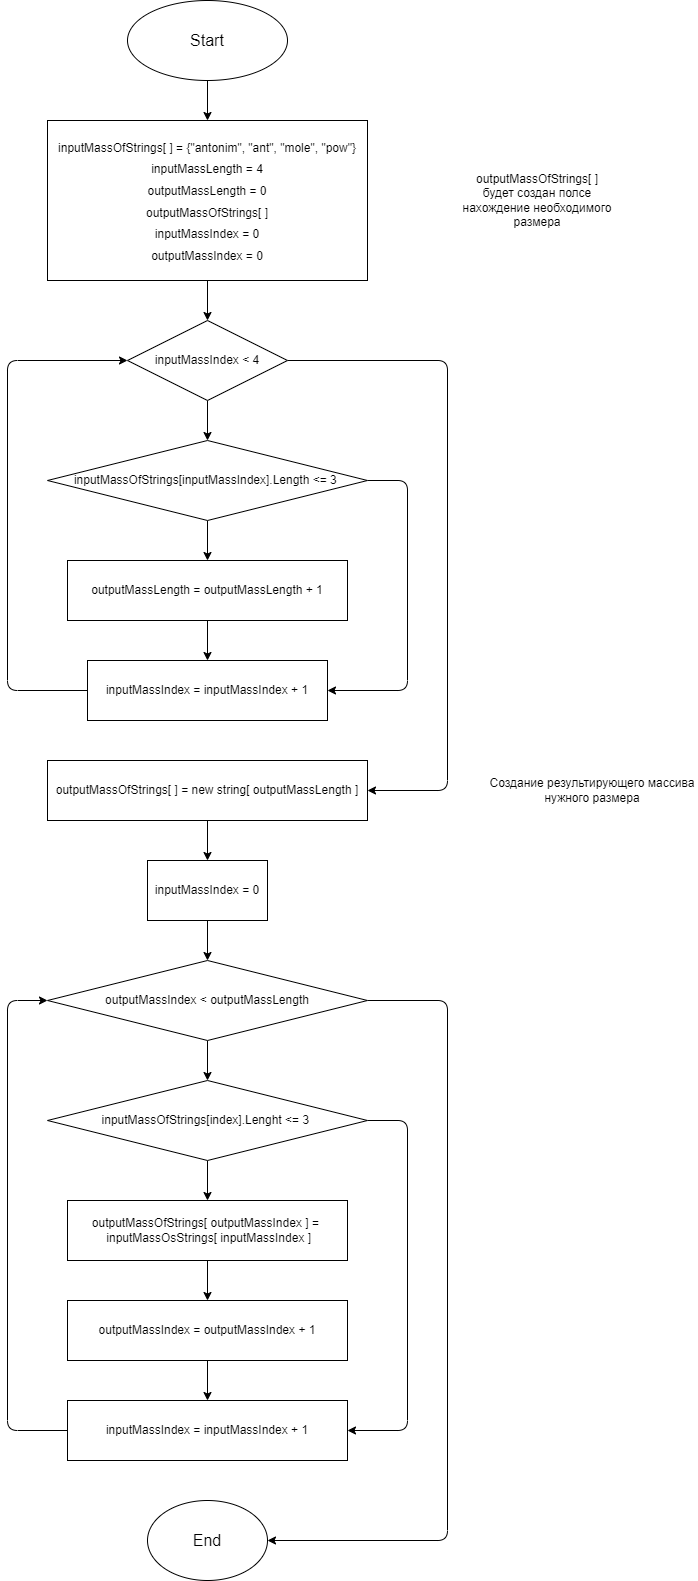

The diagram above was exported from draw.io. Its source (the exported page's mxGraphModel, read from the mxfile embedded in the PNG):
<mxGraphModel dx="883" dy="345" grid="1" gridSize="10" guides="1" tooltips="1" connect="1" arrows="1" fold="1" page="1" pageScale="1" pageWidth="827" pageHeight="1169" math="0" shadow="0">
  <root>
    <mxCell id="0" />
    <mxCell id="1" parent="0" />
    <mxCell id="5" value="" style="edgeStyle=none;html=1;fontSize=18;" edge="1" parent="1" source="2" target="4">
      <mxGeometry relative="1" as="geometry" />
    </mxCell>
    <mxCell id="2" value="&lt;font size=&quot;3&quot;&gt;Start&lt;/font&gt;" style="ellipse;whiteSpace=wrap;html=1;" vertex="1" parent="1">
      <mxGeometry x="200" y="40" width="160" height="80" as="geometry" />
    </mxCell>
    <mxCell id="7" value="" style="edgeStyle=none;html=1;fontSize=12;" edge="1" parent="1" source="4" target="6">
      <mxGeometry relative="1" as="geometry" />
    </mxCell>
    <mxCell id="4" value="&lt;font style=&quot;font-size: 12px&quot;&gt;inputMassOfStrings[ ] = {&quot;antonim&quot;, &quot;ant&quot;, &quot;mole&quot;, &quot;pow&quot;}&lt;br&gt;inputMassLength = 4&lt;br&gt;outputMassLength = 0&lt;br&gt;outputMassOfStrings[ ]&lt;br&gt;inputMassIndex = 0&lt;br&gt;outputMassIndex = 0&lt;br&gt;&lt;/font&gt;" style="rounded=0;whiteSpace=wrap;html=1;fontSize=18;aspect=fixed;" vertex="1" parent="1">
      <mxGeometry x="120" y="160" width="320" height="160" as="geometry" />
    </mxCell>
    <mxCell id="11" value="" style="edgeStyle=none;html=1;fontSize=12;" edge="1" parent="1" source="6" target="10">
      <mxGeometry relative="1" as="geometry" />
    </mxCell>
    <mxCell id="17" style="edgeStyle=none;html=1;fontSize=12;exitX=1;exitY=0.5;exitDx=0;exitDy=0;entryX=1;entryY=0.5;entryDx=0;entryDy=0;" edge="1" parent="1" source="6" target="18">
      <mxGeometry relative="1" as="geometry">
        <mxPoint x="320" y="820" as="targetPoint" />
        <Array as="points">
          <mxPoint x="520" y="400" />
          <mxPoint x="520" y="830" />
        </Array>
      </mxGeometry>
    </mxCell>
    <mxCell id="6" value="inputMassIndex &amp;lt; 4" style="rhombus;whiteSpace=wrap;html=1;fontSize=12;" vertex="1" parent="1">
      <mxGeometry x="200" y="360" width="160" height="80" as="geometry" />
    </mxCell>
    <mxCell id="15" style="edgeStyle=none;html=1;entryX=0;entryY=0.5;entryDx=0;entryDy=0;fontSize=12;" edge="1" parent="1" source="8" target="6">
      <mxGeometry relative="1" as="geometry">
        <Array as="points">
          <mxPoint x="80" y="730" />
          <mxPoint x="80" y="400" />
        </Array>
      </mxGeometry>
    </mxCell>
    <mxCell id="8" value="inputMassIndex = inputMassIndex&amp;nbsp;+ 1" style="rounded=0;whiteSpace=wrap;html=1;fontSize=12;" vertex="1" parent="1">
      <mxGeometry x="160" y="700" width="240" height="60" as="geometry" />
    </mxCell>
    <mxCell id="13" value="" style="edgeStyle=none;html=1;fontSize=12;" edge="1" parent="1" source="10" target="12">
      <mxGeometry relative="1" as="geometry" />
    </mxCell>
    <mxCell id="16" style="edgeStyle=none;html=1;entryX=1;entryY=0.5;entryDx=0;entryDy=0;fontSize=12;exitX=1;exitY=0.5;exitDx=0;exitDy=0;" edge="1" parent="1" source="10" target="8">
      <mxGeometry relative="1" as="geometry">
        <Array as="points">
          <mxPoint x="480" y="520" />
          <mxPoint x="480" y="730" />
        </Array>
      </mxGeometry>
    </mxCell>
    <mxCell id="10" value="&lt;span&gt;inputMassOfStrings[inputMassIndex].Length &amp;lt;= 3&amp;nbsp;&lt;/span&gt;" style="rhombus;whiteSpace=wrap;html=1;fontSize=12;" vertex="1" parent="1">
      <mxGeometry x="120" y="480" width="320" height="80" as="geometry" />
    </mxCell>
    <mxCell id="14" value="" style="edgeStyle=none;html=1;fontSize=12;" edge="1" parent="1" source="12" target="8">
      <mxGeometry relative="1" as="geometry" />
    </mxCell>
    <mxCell id="12" value="outputMassLength = outputMassLength + 1" style="rounded=0;whiteSpace=wrap;html=1;fontSize=12;" vertex="1" parent="1">
      <mxGeometry x="140" y="600" width="280" height="60" as="geometry" />
    </mxCell>
    <mxCell id="21" value="" style="edgeStyle=none;html=1;fontSize=12;" edge="1" parent="1" source="18" target="20">
      <mxGeometry relative="1" as="geometry" />
    </mxCell>
    <mxCell id="18" value="outputMassOfStrings[ ] = new string[ outputMassLength ]" style="rounded=0;whiteSpace=wrap;html=1;fontSize=12;" vertex="1" parent="1">
      <mxGeometry x="120" y="800" width="320" height="60" as="geometry" />
    </mxCell>
    <mxCell id="19" value="Создание результирующего массива нужного размера" style="text;html=1;strokeColor=none;fillColor=none;align=center;verticalAlign=middle;whiteSpace=wrap;rounded=0;fontSize=12;" vertex="1" parent="1">
      <mxGeometry x="560" y="815" width="210" height="30" as="geometry" />
    </mxCell>
    <mxCell id="23" value="" style="edgeStyle=none;html=1;fontSize=12;" edge="1" parent="1" source="20" target="22">
      <mxGeometry relative="1" as="geometry" />
    </mxCell>
    <mxCell id="20" value="inputMassIndex = 0" style="rounded=0;whiteSpace=wrap;html=1;fontSize=12;" vertex="1" parent="1">
      <mxGeometry x="220" y="900" width="120" height="60" as="geometry" />
    </mxCell>
    <mxCell id="27" value="" style="edgeStyle=none;html=1;fontSize=12;" edge="1" parent="1" source="22" target="25">
      <mxGeometry relative="1" as="geometry" />
    </mxCell>
    <mxCell id="34" style="edgeStyle=none;html=1;fontSize=12;exitX=1;exitY=0.5;exitDx=0;exitDy=0;entryX=1;entryY=0.5;entryDx=0;entryDy=0;" edge="1" parent="1" source="22" target="36">
      <mxGeometry relative="1" as="geometry">
        <mxPoint x="320" y="1540" as="targetPoint" />
        <Array as="points">
          <mxPoint x="520" y="1040" />
          <mxPoint x="520" y="1580" />
        </Array>
      </mxGeometry>
    </mxCell>
    <mxCell id="22" value="outputMassIndex &amp;lt; outputMassLength" style="rhombus;whiteSpace=wrap;html=1;fontSize=12;" vertex="1" parent="1">
      <mxGeometry x="120" y="1000" width="320" height="80" as="geometry" />
    </mxCell>
    <mxCell id="31" value="" style="edgeStyle=none;html=1;fontSize=12;" edge="1" parent="1" source="24" target="30">
      <mxGeometry relative="1" as="geometry" />
    </mxCell>
    <mxCell id="24" value="outputMassIndex = outputMassIndex + 1" style="rounded=0;whiteSpace=wrap;html=1;fontSize=12;" vertex="1" parent="1">
      <mxGeometry x="140" y="1340" width="280" height="60" as="geometry" />
    </mxCell>
    <mxCell id="28" value="" style="edgeStyle=none;html=1;fontSize=12;" edge="1" parent="1" source="25" target="26">
      <mxGeometry relative="1" as="geometry" />
    </mxCell>
    <mxCell id="33" style="edgeStyle=none;html=1;entryX=1;entryY=0.5;entryDx=0;entryDy=0;fontSize=12;exitX=1;exitY=0.5;exitDx=0;exitDy=0;" edge="1" parent="1" source="25" target="30">
      <mxGeometry relative="1" as="geometry">
        <Array as="points">
          <mxPoint x="480" y="1160" />
          <mxPoint x="480" y="1470" />
        </Array>
      </mxGeometry>
    </mxCell>
    <mxCell id="25" value="&lt;span&gt;inputMassOfStrings[index].Lenght &amp;lt;= 3&amp;nbsp;&lt;/span&gt;" style="rhombus;whiteSpace=wrap;html=1;fontSize=12;" vertex="1" parent="1">
      <mxGeometry x="120" y="1120" width="320" height="80" as="geometry" />
    </mxCell>
    <mxCell id="29" value="" style="edgeStyle=none;html=1;fontSize=12;" edge="1" parent="1" source="26" target="24">
      <mxGeometry relative="1" as="geometry" />
    </mxCell>
    <mxCell id="26" value="outputMassOfStrings[ outputMassIndex ] =&amp;nbsp; &amp;nbsp;inputMassOsStrings[ inputMassIndex ]" style="rounded=0;whiteSpace=wrap;html=1;fontSize=12;" vertex="1" parent="1">
      <mxGeometry x="140" y="1240" width="280" height="60" as="geometry" />
    </mxCell>
    <mxCell id="32" style="edgeStyle=none;html=1;entryX=0;entryY=0.5;entryDx=0;entryDy=0;fontSize=12;" edge="1" parent="1" source="30" target="22">
      <mxGeometry relative="1" as="geometry">
        <Array as="points">
          <mxPoint x="80" y="1470" />
          <mxPoint x="80" y="1040" />
        </Array>
      </mxGeometry>
    </mxCell>
    <mxCell id="30" value="inputMassIndex = inputMassIndex + 1" style="rounded=0;whiteSpace=wrap;html=1;fontSize=12;" vertex="1" parent="1">
      <mxGeometry x="140" y="1440" width="280" height="60" as="geometry" />
    </mxCell>
    <mxCell id="35" value="outputMassOfStrings[ ]&lt;br&gt;будет создан полсе нахождение необходимого размера" style="text;html=1;strokeColor=none;fillColor=none;align=center;verticalAlign=middle;whiteSpace=wrap;rounded=0;fontSize=12;" vertex="1" parent="1">
      <mxGeometry x="520" y="197.5" width="180" height="85" as="geometry" />
    </mxCell>
    <mxCell id="36" value="&lt;font size=&quot;3&quot;&gt;End&lt;/font&gt;" style="ellipse;whiteSpace=wrap;html=1;fontSize=12;" vertex="1" parent="1">
      <mxGeometry x="220" y="1540" width="120" height="80" as="geometry" />
    </mxCell>
  </root>
</mxGraphModel>